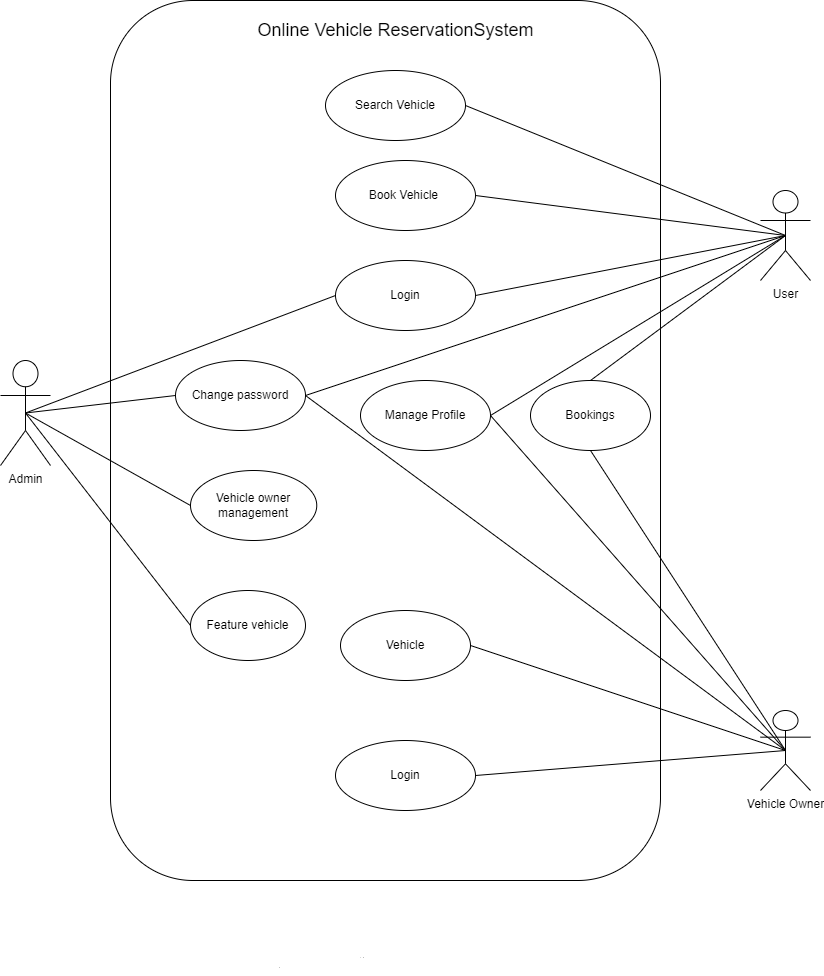

The diagram above was exported from draw.io. Its source (the exported page's mxGraphModel, read from the mxfile embedded in the PNG):
<mxGraphModel dx="2104" dy="1512" grid="1" gridSize="10" guides="1" tooltips="1" connect="1" arrows="1" fold="1" page="1" pageScale="1" pageWidth="850" pageHeight="1100" math="0" shadow="0">
  <root>
    <mxCell id="0" />
    <mxCell id="1" parent="0" />
    <mxCell id="epwyP9fkYSZ4ZlTgtRDK-1" value="Vehicle Owner" style="shape=umlActor;html=1;verticalLabelPosition=bottom;verticalAlign=top;align=center;" vertex="1" parent="1">
      <mxGeometry x="780" y="780" width="50" height="80" as="geometry" />
    </mxCell>
    <mxCell id="epwyP9fkYSZ4ZlTgtRDK-3" value="User" style="shape=umlActor;html=1;verticalLabelPosition=bottom;verticalAlign=top;align=center;" vertex="1" parent="1">
      <mxGeometry x="780" y="260" width="50" height="90" as="geometry" />
    </mxCell>
    <mxCell id="epwyP9fkYSZ4ZlTgtRDK-12" value="Admin" style="shape=umlActor;html=1;verticalLabelPosition=bottom;verticalAlign=top;align=center;" vertex="1" parent="1">
      <mxGeometry x="20" y="430" width="50" height="105" as="geometry" />
    </mxCell>
    <mxCell id="epwyP9fkYSZ4ZlTgtRDK-21" value="" style="edgeStyle=none;html=1;endArrow=none;verticalAlign=bottom;rounded=0;entryX=0.5;entryY=0.5;entryDx=0;entryDy=0;entryPerimeter=0;exitX=0;exitY=0.5;exitDx=0;exitDy=0;" edge="1" parent="1" source="epwyP9fkYSZ4ZlTgtRDK-22" target="epwyP9fkYSZ4ZlTgtRDK-12">
      <mxGeometry width="160" relative="1" as="geometry">
        <mxPoint x="110" y="450" as="sourcePoint" />
        <mxPoint x="120" y="490" as="targetPoint" />
      </mxGeometry>
    </mxCell>
    <mxCell id="epwyP9fkYSZ4ZlTgtRDK-22" value="Login" style="ellipse;whiteSpace=wrap;html=1;" vertex="1" parent="1">
      <mxGeometry x="355" y="330" width="140" height="70" as="geometry" />
    </mxCell>
    <mxCell id="epwyP9fkYSZ4ZlTgtRDK-23" value="Change password" style="ellipse;whiteSpace=wrap;html=1;" vertex="1" parent="1">
      <mxGeometry x="195" y="430" width="130" height="70" as="geometry" />
    </mxCell>
    <mxCell id="epwyP9fkYSZ4ZlTgtRDK-28" value="" style="edgeStyle=none;html=1;endArrow=none;verticalAlign=bottom;rounded=0;exitX=0.5;exitY=0.5;exitDx=0;exitDy=0;exitPerimeter=0;entryX=0;entryY=0.5;entryDx=0;entryDy=0;" edge="1" parent="1" source="epwyP9fkYSZ4ZlTgtRDK-12" target="epwyP9fkYSZ4ZlTgtRDK-66">
      <mxGeometry width="160" relative="1" as="geometry">
        <mxPoint x="600" y="470" as="sourcePoint" />
        <mxPoint x="190" y="430" as="targetPoint" />
      </mxGeometry>
    </mxCell>
    <mxCell id="epwyP9fkYSZ4ZlTgtRDK-29" value="" style="edgeStyle=none;html=1;endArrow=none;verticalAlign=bottom;rounded=0;exitX=0.5;exitY=0.5;exitDx=0;exitDy=0;exitPerimeter=0;entryX=0;entryY=0.5;entryDx=0;entryDy=0;" edge="1" parent="1" source="epwyP9fkYSZ4ZlTgtRDK-12" target="epwyP9fkYSZ4ZlTgtRDK-23">
      <mxGeometry width="160" relative="1" as="geometry">
        <mxPoint x="600" y="470" as="sourcePoint" />
        <mxPoint x="140" y="580" as="targetPoint" />
      </mxGeometry>
    </mxCell>
    <mxCell id="epwyP9fkYSZ4ZlTgtRDK-31" value="Feature vehicle" style="ellipse;whiteSpace=wrap;html=1;" vertex="1" parent="1">
      <mxGeometry x="210" y="660" width="115" height="70" as="geometry" />
    </mxCell>
    <mxCell id="epwyP9fkYSZ4ZlTgtRDK-32" value="" style="edgeStyle=none;html=1;endArrow=none;verticalAlign=bottom;rounded=0;exitX=0.5;exitY=0.5;exitDx=0;exitDy=0;exitPerimeter=0;entryX=0;entryY=0.5;entryDx=0;entryDy=0;" edge="1" parent="1" source="epwyP9fkYSZ4ZlTgtRDK-12" target="epwyP9fkYSZ4ZlTgtRDK-31">
      <mxGeometry width="160" relative="1" as="geometry">
        <mxPoint x="330" y="520" as="sourcePoint" />
        <mxPoint x="490" y="520" as="targetPoint" />
      </mxGeometry>
    </mxCell>
    <mxCell id="epwyP9fkYSZ4ZlTgtRDK-33" value="" style="edgeStyle=none;html=1;endArrow=none;verticalAlign=bottom;rounded=0;exitX=0.5;exitY=0.5;exitDx=0;exitDy=0;entryX=1;entryY=0.5;entryDx=0;entryDy=0;exitPerimeter=0;" edge="1" parent="1" source="epwyP9fkYSZ4ZlTgtRDK-3" target="epwyP9fkYSZ4ZlTgtRDK-22">
      <mxGeometry width="160" relative="1" as="geometry">
        <mxPoint x="330" y="520" as="sourcePoint" />
        <mxPoint x="460" y="365" as="targetPoint" />
      </mxGeometry>
    </mxCell>
    <mxCell id="epwyP9fkYSZ4ZlTgtRDK-35" value="Manage Profile" style="ellipse;whiteSpace=wrap;html=1;" vertex="1" parent="1">
      <mxGeometry x="380" y="450" width="130" height="70" as="geometry" />
    </mxCell>
    <mxCell id="epwyP9fkYSZ4ZlTgtRDK-36" value="" style="edgeStyle=none;html=1;endArrow=none;verticalAlign=bottom;rounded=0;exitX=0.5;exitY=0.5;exitDx=0;exitDy=0;exitPerimeter=0;entryX=1;entryY=0.5;entryDx=0;entryDy=0;" edge="1" parent="1" source="epwyP9fkYSZ4ZlTgtRDK-3" target="epwyP9fkYSZ4ZlTgtRDK-35">
      <mxGeometry width="160" relative="1" as="geometry">
        <mxPoint x="330" y="520" as="sourcePoint" />
        <mxPoint x="745" y="550" as="targetPoint" />
      </mxGeometry>
    </mxCell>
    <mxCell id="epwyP9fkYSZ4ZlTgtRDK-37" value="Bookings" style="ellipse;whiteSpace=wrap;html=1;" vertex="1" parent="1">
      <mxGeometry x="550" y="450" width="120" height="70" as="geometry" />
    </mxCell>
    <mxCell id="epwyP9fkYSZ4ZlTgtRDK-38" value="" style="edgeStyle=none;html=1;endArrow=none;verticalAlign=bottom;rounded=0;exitX=0.5;exitY=0;exitDx=0;exitDy=0;entryX=0.5;entryY=0.5;entryDx=0;entryDy=0;entryPerimeter=0;" edge="1" parent="1" source="epwyP9fkYSZ4ZlTgtRDK-37" target="epwyP9fkYSZ4ZlTgtRDK-3">
      <mxGeometry width="160" relative="1" as="geometry">
        <mxPoint x="330" y="520" as="sourcePoint" />
        <mxPoint x="490" y="520" as="targetPoint" />
      </mxGeometry>
    </mxCell>
    <mxCell id="epwyP9fkYSZ4ZlTgtRDK-39" value="Search Vehicle" style="ellipse;whiteSpace=wrap;html=1;" vertex="1" parent="1">
      <mxGeometry x="345" y="140" width="140" height="70" as="geometry" />
    </mxCell>
    <mxCell id="epwyP9fkYSZ4ZlTgtRDK-40" value="Book Vehicle&amp;nbsp;" style="ellipse;whiteSpace=wrap;html=1;" vertex="1" parent="1">
      <mxGeometry x="355" y="230" width="140" height="70" as="geometry" />
    </mxCell>
    <mxCell id="epwyP9fkYSZ4ZlTgtRDK-44" value="" style="edgeStyle=none;html=1;endArrow=none;verticalAlign=bottom;rounded=0;exitX=1;exitY=0.5;exitDx=0;exitDy=0;entryX=0.5;entryY=0.5;entryDx=0;entryDy=0;entryPerimeter=0;" edge="1" parent="1" source="epwyP9fkYSZ4ZlTgtRDK-39" target="epwyP9fkYSZ4ZlTgtRDK-3">
      <mxGeometry width="160" relative="1" as="geometry">
        <mxPoint x="330" y="520" as="sourcePoint" />
        <mxPoint x="760" y="190" as="targetPoint" />
      </mxGeometry>
    </mxCell>
    <mxCell id="epwyP9fkYSZ4ZlTgtRDK-45" value="" style="edgeStyle=none;html=1;endArrow=none;verticalAlign=bottom;rounded=0;entryX=0.5;entryY=0.5;entryDx=0;entryDy=0;entryPerimeter=0;exitX=1;exitY=0.5;exitDx=0;exitDy=0;" edge="1" parent="1" source="epwyP9fkYSZ4ZlTgtRDK-23" target="epwyP9fkYSZ4ZlTgtRDK-3">
      <mxGeometry width="160" relative="1" as="geometry">
        <mxPoint x="460" y="330" as="sourcePoint" />
        <mxPoint x="490" y="520" as="targetPoint" />
      </mxGeometry>
    </mxCell>
    <mxCell id="epwyP9fkYSZ4ZlTgtRDK-46" value="" style="edgeStyle=none;html=1;endArrow=none;verticalAlign=bottom;rounded=0;entryX=0.5;entryY=0.5;entryDx=0;entryDy=0;entryPerimeter=0;exitX=1;exitY=0.5;exitDx=0;exitDy=0;" edge="1" parent="1" source="epwyP9fkYSZ4ZlTgtRDK-40" target="epwyP9fkYSZ4ZlTgtRDK-3">
      <mxGeometry width="160" relative="1" as="geometry">
        <mxPoint x="330" y="520" as="sourcePoint" />
        <mxPoint x="490" y="520" as="targetPoint" />
      </mxGeometry>
    </mxCell>
    <mxCell id="epwyP9fkYSZ4ZlTgtRDK-48" value="Vehicle" style="ellipse;whiteSpace=wrap;html=1;" vertex="1" parent="1">
      <mxGeometry x="360" y="680" width="130" height="70" as="geometry" />
    </mxCell>
    <mxCell id="epwyP9fkYSZ4ZlTgtRDK-52" value="" style="edgeStyle=none;html=1;endArrow=none;verticalAlign=bottom;rounded=0;entryX=0.5;entryY=0.5;entryDx=0;entryDy=0;entryPerimeter=0;exitX=1;exitY=0.5;exitDx=0;exitDy=0;" edge="1" parent="1" source="epwyP9fkYSZ4ZlTgtRDK-23" target="epwyP9fkYSZ4ZlTgtRDK-1">
      <mxGeometry width="160" relative="1" as="geometry">
        <mxPoint x="330" y="520" as="sourcePoint" />
        <mxPoint x="490" y="520" as="targetPoint" />
      </mxGeometry>
    </mxCell>
    <mxCell id="epwyP9fkYSZ4ZlTgtRDK-53" value="" style="edgeStyle=none;html=1;endArrow=none;verticalAlign=bottom;rounded=0;entryX=0.5;entryY=0.5;entryDx=0;entryDy=0;entryPerimeter=0;exitX=1;exitY=0.5;exitDx=0;exitDy=0;" edge="1" parent="1" source="epwyP9fkYSZ4ZlTgtRDK-48" target="epwyP9fkYSZ4ZlTgtRDK-1">
      <mxGeometry width="160" relative="1" as="geometry">
        <mxPoint x="330" y="520" as="sourcePoint" />
        <mxPoint x="490" y="520" as="targetPoint" />
      </mxGeometry>
    </mxCell>
    <mxCell id="epwyP9fkYSZ4ZlTgtRDK-54" value="" style="edgeStyle=none;html=1;endArrow=none;verticalAlign=bottom;rounded=0;entryX=0.5;entryY=0.5;entryDx=0;entryDy=0;entryPerimeter=0;exitX=0.5;exitY=1;exitDx=0;exitDy=0;" edge="1" parent="1" source="epwyP9fkYSZ4ZlTgtRDK-37" target="epwyP9fkYSZ4ZlTgtRDK-1">
      <mxGeometry width="160" relative="1" as="geometry">
        <mxPoint x="330" y="520" as="sourcePoint" />
        <mxPoint x="490" y="520" as="targetPoint" />
      </mxGeometry>
    </mxCell>
    <mxCell id="epwyP9fkYSZ4ZlTgtRDK-55" value="" style="edgeStyle=none;html=1;endArrow=none;verticalAlign=bottom;rounded=0;entryX=0.5;entryY=0.5;entryDx=0;entryDy=0;entryPerimeter=0;exitX=1;exitY=0.5;exitDx=0;exitDy=0;" edge="1" parent="1" source="epwyP9fkYSZ4ZlTgtRDK-67" target="epwyP9fkYSZ4ZlTgtRDK-1">
      <mxGeometry width="160" relative="1" as="geometry">
        <mxPoint x="420" y="850" as="sourcePoint" />
        <mxPoint x="490" y="520" as="targetPoint" />
      </mxGeometry>
    </mxCell>
    <mxCell id="epwyP9fkYSZ4ZlTgtRDK-56" value="" style="edgeStyle=none;html=1;endArrow=none;verticalAlign=bottom;rounded=0;entryX=0.5;entryY=0.5;entryDx=0;entryDy=0;entryPerimeter=0;exitX=1;exitY=0.5;exitDx=0;exitDy=0;" edge="1" parent="1" source="epwyP9fkYSZ4ZlTgtRDK-35" target="epwyP9fkYSZ4ZlTgtRDK-1">
      <mxGeometry width="160" relative="1" as="geometry">
        <mxPoint x="745" y="600" as="sourcePoint" />
        <mxPoint x="490" y="520" as="targetPoint" />
        <Array as="points" />
      </mxGeometry>
    </mxCell>
    <mxCell id="epwyP9fkYSZ4ZlTgtRDK-66" value="Vehicle owner management" style="ellipse;whiteSpace=wrap;html=1;" vertex="1" parent="1">
      <mxGeometry x="210" y="540" width="126.25" height="70" as="geometry" />
    </mxCell>
    <mxCell id="epwyP9fkYSZ4ZlTgtRDK-67" value="Login" style="ellipse;whiteSpace=wrap;html=1;" vertex="1" parent="1">
      <mxGeometry x="355" y="810" width="140" height="70" as="geometry" />
    </mxCell>
    <mxCell id="epwyP9fkYSZ4ZlTgtRDK-69" value="&lt;font style=&quot;font-size: 18px&quot;&gt;Online Vehicle ReservationSystem&lt;/font&gt;" style="text;html=1;align=center;verticalAlign=middle;resizable=0;points=[];autosize=1;strokeColor=none;fillColor=none;" vertex="1" parent="1">
      <mxGeometry x="270" y="90" width="290" height="20" as="geometry" />
    </mxCell>
    <mxCell id="epwyP9fkYSZ4ZlTgtRDK-70" value="" style="rounded=1;whiteSpace=wrap;html=1;fontSize=18;fillColor=none;" vertex="1" parent="1">
      <mxGeometry x="130" y="70" width="550" height="880" as="geometry" />
    </mxCell>
    <mxCell id="epwyP9fkYSZ4ZlTgtRDK-73" value="&lt;font style=&quot;font-size: 24px&quot;&gt;Figure: Use Case Diagram&lt;/font&gt;" style="text;html=1;align=center;verticalAlign=middle;resizable=0;points=[];autosize=1;strokeColor=none;fillColor=none;fontSize=18;" vertex="1" parent="1">
      <mxGeometry x="275" y="1015" width="300" height="30" as="geometry" />
    </mxCell>
  </root>
</mxGraphModel>